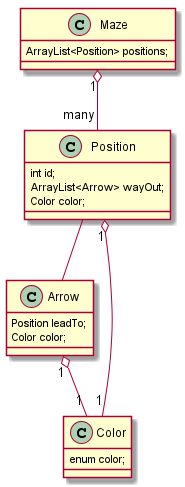

The diagram above was rendered by PlantUML. Its source (embedded in the PNG):
@startuml
class Maze
Maze : ArrayList<Position> positions;
Maze "1" o-- "many" Position
Position -- Arrow
Position : int id;
Position : ArrayList<Arrow> wayOut;
Position "1" o-- "1" Color
Arrow "1" o-- "1" Color
Arrow : Position leadTo;
Arrow : Color color;
Position : Color color;
Color : enum color;

@enduml